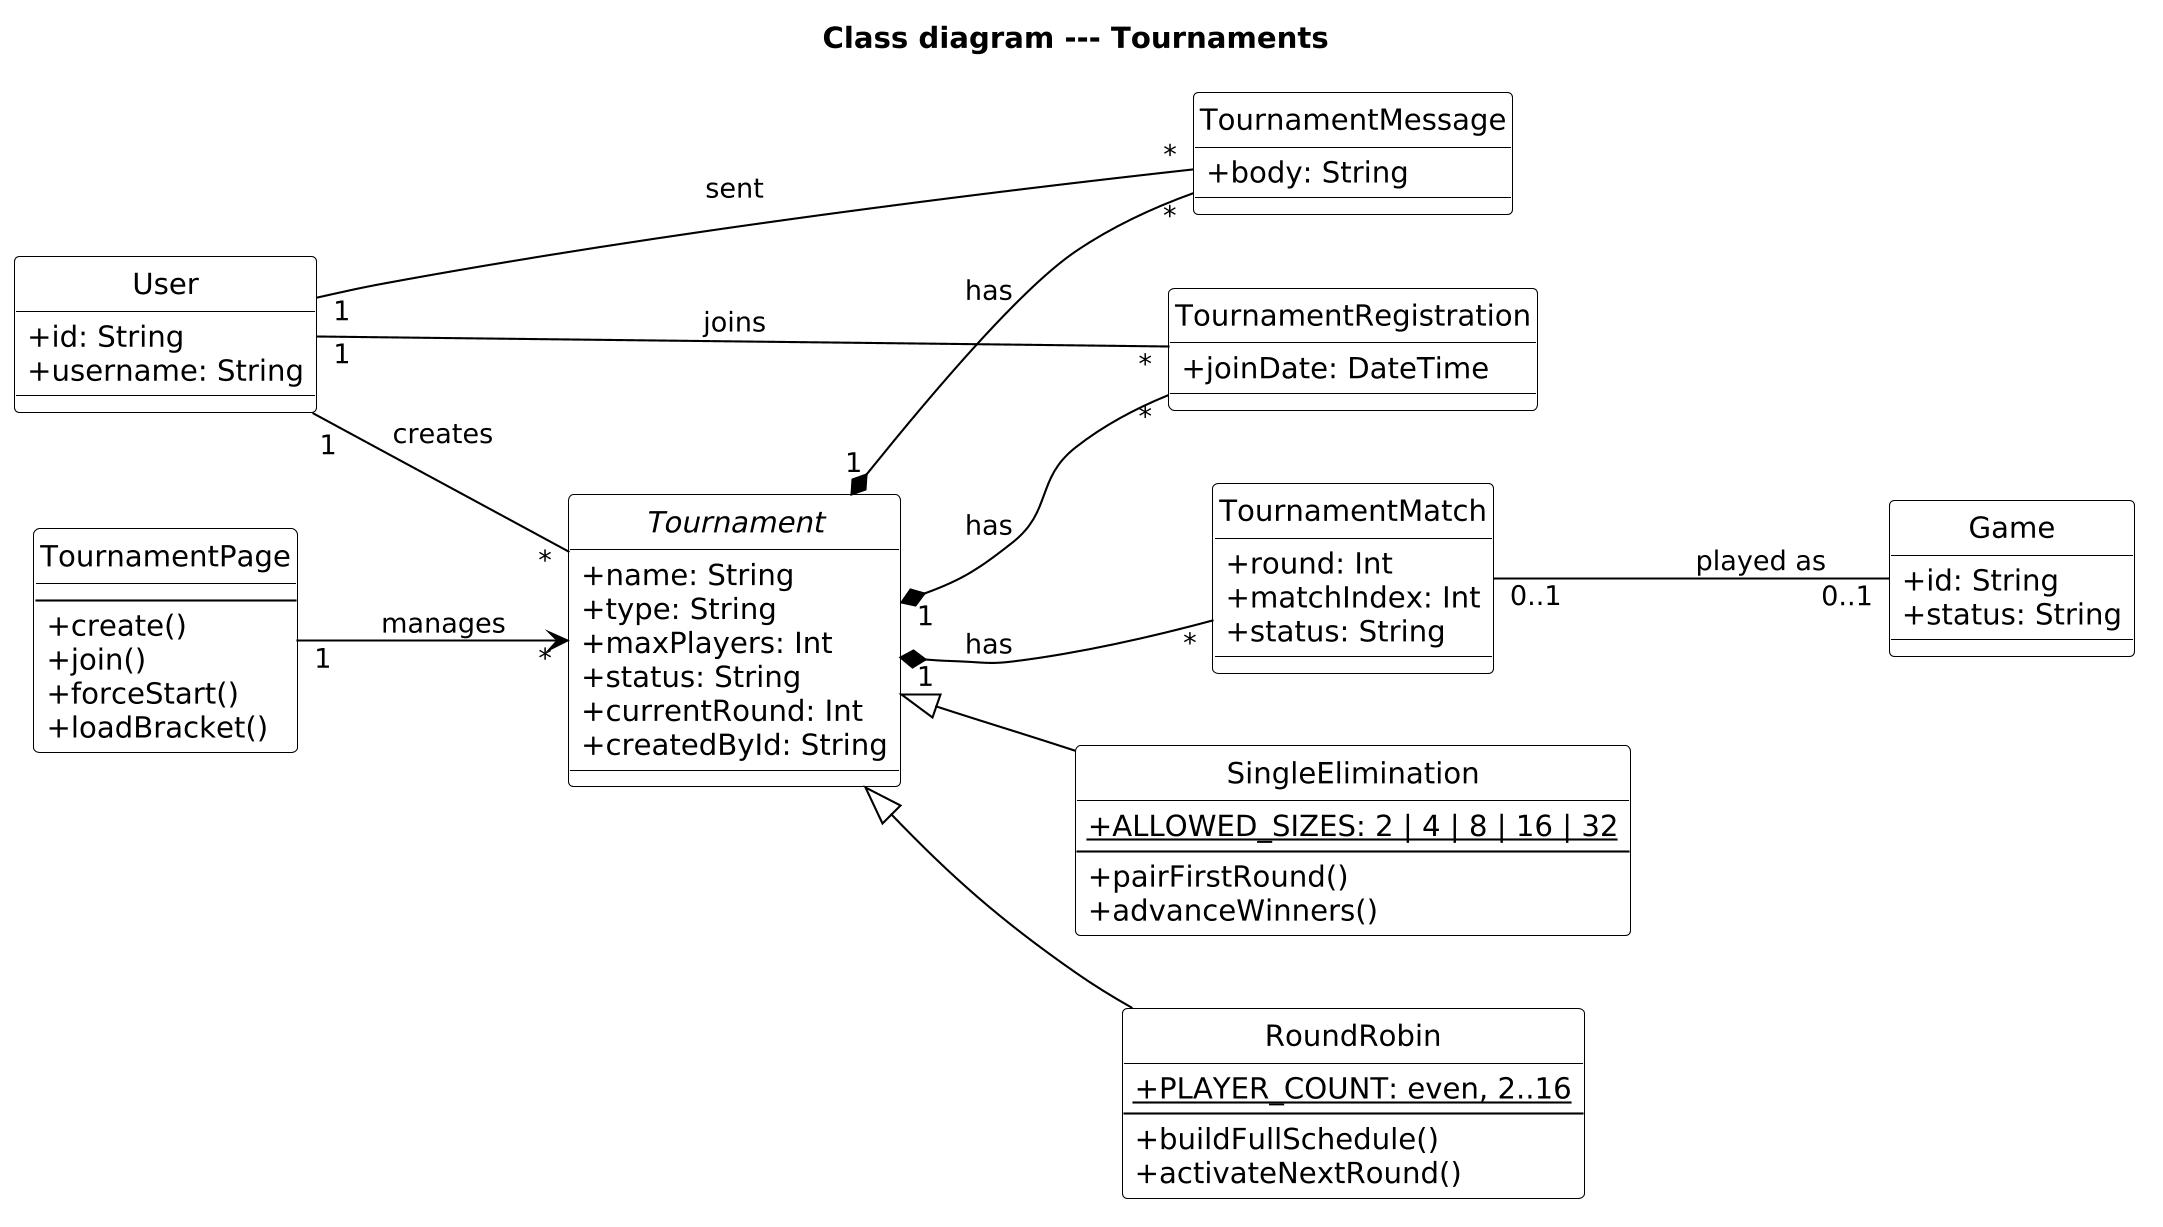

The diagram above was rendered by PlantUML. Its source (embedded in the PNG):
@startuml Class_Tournament
skinparam dpi 200
hide circle
skinparam classAttributeIconSize 0
skinparam classBackgroundColor #FFFFFF
skinparam classBorderColor #000000
skinparam arrowColor #000000
left to right direction
title Class diagram --- Tournaments

class TournamentPage {
  --
  +create()
  +join()
  +forceStart()
  +loadBracket()
}

abstract class Tournament {
  +name: String
  +type: String
  +maxPlayers: Int
  +status: String
  +currentRound: Int
  +createdById: String
}
class SingleElimination {
  {static} +ALLOWED_SIZES: 2 | 4 | 8 | 16 | 32
  --
  +pairFirstRound()
  +advanceWinners()
}
class RoundRobin {
  {static} +PLAYER_COUNT: even, 2..16
  --
  +buildFullSchedule()
  +activateNextRound()
}
class TournamentRegistration {
  +joinDate: DateTime
}
class TournamentMatch {
  +round: Int
  +matchIndex: Int
  +status: String
}
class TournamentMessage {
  +body: String
}
class Game {
  +id: String
  +status: String
}
class User {
  +id: String
  +username: String
}

Tournament <|-- SingleElimination
Tournament <|-- RoundRobin

TournamentPage "1" --> "*" Tournament : manages
User "1" -- "*" Tournament : creates
Tournament "1" *-- "*" TournamentRegistration : has
User "1" -- "*" TournamentRegistration : joins
Tournament "1" *-- "*" TournamentMatch : has
Tournament "1" *-- "*" TournamentMessage : has
User "1" -- "*" TournamentMessage : sent
TournamentMatch "0..1" -- "0..1" Game : played as

@enduml